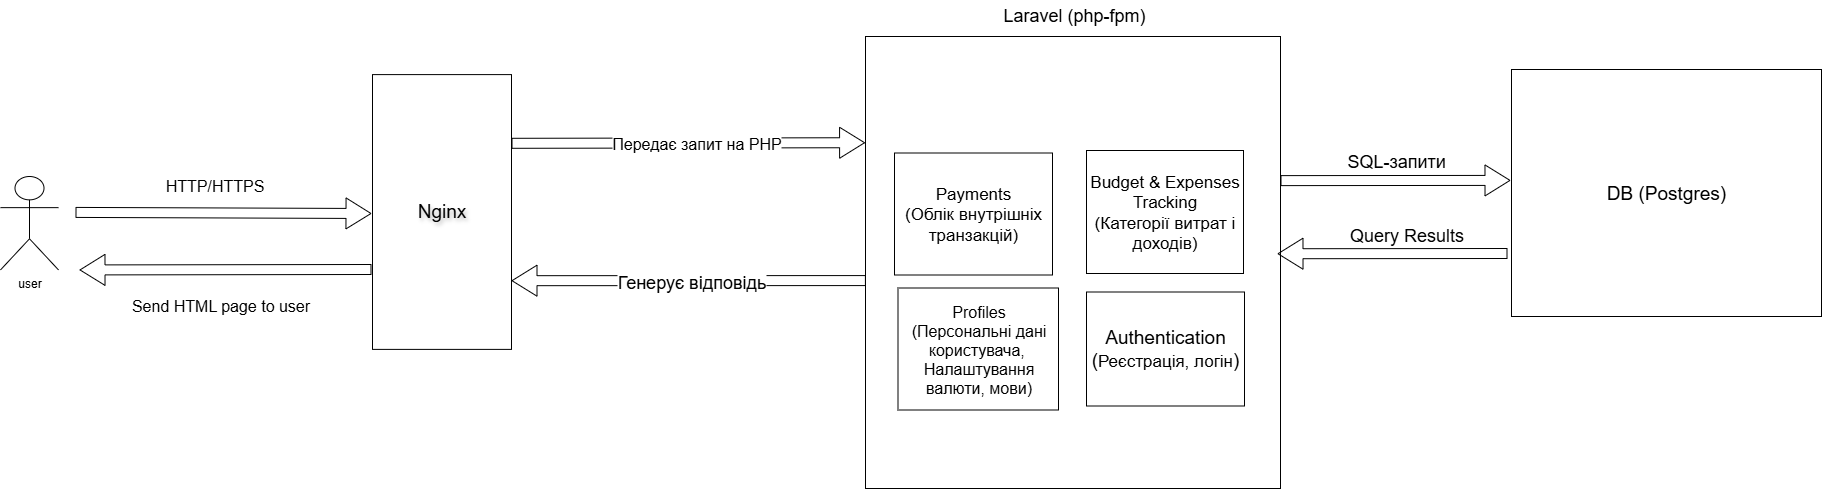

The diagram above was exported from draw.io. Its source (the exported page's mxGraphModel, read from the mxfile embedded in the PNG):
<mxGraphModel dx="2994" dy="-57" grid="0" gridSize="10" guides="1" tooltips="1" connect="1" arrows="1" fold="1" page="0" pageScale="1" pageWidth="827" pageHeight="1169" math="0" shadow="0">
  <root>
    <mxCell id="0" />
    <mxCell id="1" parent="0" />
    <mxCell id="jWeExyW2DROOvsjzwiRB-20" value="" style="rounded=0;whiteSpace=wrap;html=1;" vertex="1" parent="1">
      <mxGeometry x="278" y="1451" width="415" height="452" as="geometry" />
    </mxCell>
    <mxCell id="bnxk0rQptdeAh3aY68ZO-39" style="edgeStyle=none;curved=1;rounded=0;orthogonalLoop=1;jettySize=auto;html=1;exitX=1;exitY=0.5;exitDx=0;exitDy=0;fontSize=12;startSize=8;endSize=8;" parent="1" edge="1">
      <mxGeometry relative="1" as="geometry">
        <mxPoint x="-155" y="39.99999999999977" as="sourcePoint" />
        <Array as="points">
          <mxPoint x="-34" y="-59" />
        </Array>
      </mxGeometry>
    </mxCell>
    <mxCell id="bnxk0rQptdeAh3aY68ZO-58" value="&lt;span style=&quot;font-size: 19px;&quot;&gt;Аuthentication&lt;/span&gt;&lt;div&gt;&lt;span style=&quot;font-size: 19px;&quot;&gt;(&lt;/span&gt;&lt;span style=&quot;background-color: transparent; color: light-dark(rgb(0, 0, 0), rgb(255, 255, 255));&quot;&gt;&lt;font style=&quot;font-size: 17px;&quot;&gt;Реєстрація, логін&lt;/font&gt;&lt;/span&gt;&lt;span style=&quot;font-size: 19px; background-color: transparent; color: light-dark(rgb(0, 0, 0), rgb(255, 255, 255));&quot;&gt;)&lt;/span&gt;&lt;/div&gt;" style="rounded=0;whiteSpace=wrap;html=1;" parent="1" vertex="1">
      <mxGeometry x="499" y="1706.5" width="158" height="114" as="geometry" />
    </mxCell>
    <mxCell id="jWeExyW2DROOvsjzwiRB-1" value="&lt;font style=&quot;font-size: 16px;&quot;&gt;Profiles&lt;/font&gt;&lt;div&gt;&lt;font style=&quot;font-size: 16px;&quot;&gt;(Персональні дані користувача,&amp;nbsp;&lt;/font&gt;&lt;/div&gt;&lt;div&gt;&lt;font style=&quot;font-size: 16px;&quot;&gt;Налаштування валюти, мови)&lt;/font&gt;&lt;/div&gt;" style="rounded=0;whiteSpace=wrap;html=1;" vertex="1" parent="1">
      <mxGeometry x="310.5" y="1702.5" width="160.5" height="122" as="geometry" />
    </mxCell>
    <mxCell id="jWeExyW2DROOvsjzwiRB-3" value="&lt;font style=&quot;font-size: 17px;&quot;&gt;Payments&lt;/font&gt;&lt;div&gt;&lt;font style=&quot;font-size: 17px;&quot;&gt;(Облік внутрішніх транзакцій)&lt;/font&gt;&lt;/div&gt;" style="rounded=0;whiteSpace=wrap;html=1;" vertex="1" parent="1">
      <mxGeometry x="307" y="1567.5" width="158" height="122" as="geometry" />
    </mxCell>
    <mxCell id="jWeExyW2DROOvsjzwiRB-4" value="&lt;font style=&quot;font-size: 17px;&quot;&gt;Budget &amp;amp; Expenses Tracking&lt;/font&gt;&lt;div&gt;&lt;font style=&quot;font-size: 17px;&quot;&gt;(Категорії витрат і доходів)&lt;/font&gt;&lt;/div&gt;" style="rounded=0;whiteSpace=wrap;html=1;" vertex="1" parent="1">
      <mxGeometry x="499" y="1565" width="157" height="123" as="geometry" />
    </mxCell>
    <mxCell id="jWeExyW2DROOvsjzwiRB-6" value="user" style="shape=umlActor;verticalLabelPosition=bottom;verticalAlign=top;html=1;outlineConnect=0;" vertex="1" parent="1">
      <mxGeometry x="-587" y="1591" width="58" height="93.43" as="geometry" />
    </mxCell>
    <mxCell id="jWeExyW2DROOvsjzwiRB-7" value="&lt;div&gt;&lt;span style=&quot;background-color: transparent; color: light-dark(rgb(0, 0, 0), rgb(255, 255, 255)); font-size: 19px;&quot;&gt;Nginx&lt;/span&gt;&lt;/div&gt;" style="rounded=0;whiteSpace=wrap;html=1;labelPosition=center;verticalLabelPosition=middle;align=center;verticalAlign=middle;textShadow=1;" vertex="1" parent="1">
      <mxGeometry x="-215" y="1489.1000000000001" width="139" height="274.79" as="geometry" />
    </mxCell>
    <mxCell id="jWeExyW2DROOvsjzwiRB-9" value="" style="shape=flexArrow;endArrow=classic;html=1;rounded=0;fontSize=12;startSize=8;endSize=8;curved=1;" edge="1" parent="1">
      <mxGeometry width="50" height="50" relative="1" as="geometry">
        <mxPoint x="-512" y="1626.92" as="sourcePoint" />
        <mxPoint x="-216" y="1628" as="targetPoint" />
      </mxGeometry>
    </mxCell>
    <mxCell id="jWeExyW2DROOvsjzwiRB-10" value="HTTP/HTTPS" style="text;html=1;align=center;verticalAlign=middle;resizable=0;points=[];autosize=1;strokeColor=none;fillColor=none;fontSize=16;" vertex="1" parent="1">
      <mxGeometry x="-432" y="1584" width="117" height="31" as="geometry" />
    </mxCell>
    <mxCell id="jWeExyW2DROOvsjzwiRB-11" value="" style="shape=flexArrow;endArrow=classic;html=1;rounded=0;fontSize=12;startSize=8;endSize=8;curved=1;" edge="1" parent="1">
      <mxGeometry width="50" height="50" relative="1" as="geometry">
        <mxPoint x="-216" y="1684" as="sourcePoint" />
        <mxPoint x="-508" y="1684.4299999999998" as="targetPoint" />
      </mxGeometry>
    </mxCell>
    <mxCell id="jWeExyW2DROOvsjzwiRB-12" value="Send HTML page to user" style="text;html=1;align=center;verticalAlign=middle;resizable=0;points=[];autosize=1;strokeColor=none;fillColor=none;fontSize=16;" vertex="1" parent="1">
      <mxGeometry x="-465" y="1704" width="196" height="31" as="geometry" />
    </mxCell>
    <mxCell id="jWeExyW2DROOvsjzwiRB-13" value="" style="shape=flexArrow;endArrow=classic;html=1;rounded=0;fontSize=12;startSize=8;endSize=8;curved=1;exitX=1;exitY=0.25;exitDx=0;exitDy=0;entryX=-0.001;entryY=0.235;entryDx=0;entryDy=0;entryPerimeter=0;" edge="1" source="jWeExyW2DROOvsjzwiRB-7" target="jWeExyW2DROOvsjzwiRB-20" parent="1">
      <mxGeometry width="50" height="50" relative="1" as="geometry">
        <mxPoint x="-55" y="1568" as="sourcePoint" />
        <mxPoint x="266" y="1531.25" as="targetPoint" />
      </mxGeometry>
    </mxCell>
    <mxCell id="jWeExyW2DROOvsjzwiRB-14" value="Передає запит на PHP" style="edgeLabel;html=1;align=center;verticalAlign=middle;resizable=0;points=[];fontSize=16;" vertex="1" connectable="0" parent="jWeExyW2DROOvsjzwiRB-13">
      <mxGeometry x="0.0473" relative="1" as="geometry">
        <mxPoint as="offset" />
      </mxGeometry>
    </mxCell>
    <mxCell id="jWeExyW2DROOvsjzwiRB-15" value="" style="shape=flexArrow;endArrow=classic;html=1;rounded=0;fontSize=12;startSize=8;endSize=8;curved=1;exitX=0.001;exitY=0.54;exitDx=0;exitDy=0;entryX=1;entryY=0.75;entryDx=0;entryDy=0;exitPerimeter=0;" edge="1" source="jWeExyW2DROOvsjzwiRB-20" target="jWeExyW2DROOvsjzwiRB-7" parent="1">
      <mxGeometry width="50" height="50" relative="1" as="geometry">
        <mxPoint x="266" y="1619.75" as="sourcePoint" />
        <mxPoint x="211" y="1743.1699999999998" as="targetPoint" />
      </mxGeometry>
    </mxCell>
    <mxCell id="jWeExyW2DROOvsjzwiRB-16" value="Генерує відповідь" style="edgeLabel;html=1;align=center;verticalAlign=middle;resizable=0;points=[];fontSize=18;" vertex="1" connectable="0" parent="jWeExyW2DROOvsjzwiRB-15">
      <mxGeometry x="-0.0062" y="1" relative="1" as="geometry">
        <mxPoint as="offset" />
      </mxGeometry>
    </mxCell>
    <mxCell id="jWeExyW2DROOvsjzwiRB-22" value="Query Results" style="edgeLabel;html=1;align=center;verticalAlign=middle;resizable=0;points=[];fontSize=18;" vertex="1" connectable="0" parent="jWeExyW2DROOvsjzwiRB-15">
      <mxGeometry x="-0.0062" y="1" relative="1" as="geometry">
        <mxPoint x="715" y="-47" as="offset" />
      </mxGeometry>
    </mxCell>
    <mxCell id="jWeExyW2DROOvsjzwiRB-17" value="&lt;span style=&quot;font-size: 19px;&quot;&gt;DB (Postgres)&lt;/span&gt;" style="rounded=0;whiteSpace=wrap;html=1;" vertex="1" parent="1">
      <mxGeometry x="924" y="1484.0000000000002" width="310" height="247" as="geometry" />
    </mxCell>
    <mxCell id="jWeExyW2DROOvsjzwiRB-18" value="" style="shape=flexArrow;endArrow=classic;html=1;rounded=0;fontSize=12;startSize=8;endSize=8;curved=1;entryX=1;entryY=0.517;entryDx=0;entryDy=0;entryPerimeter=0;" edge="1" parent="1">
      <mxGeometry width="50" height="50" relative="1" as="geometry">
        <mxPoint x="920" y="1668" as="sourcePoint" />
        <mxPoint x="690" y="1668.2350000000001" as="targetPoint" />
      </mxGeometry>
    </mxCell>
    <mxCell id="jWeExyW2DROOvsjzwiRB-19" value="" style="shape=flexArrow;endArrow=classic;html=1;rounded=0;fontSize=12;startSize=8;endSize=8;curved=1;entryX=1;entryY=0.517;entryDx=0;entryDy=0;entryPerimeter=0;" edge="1" parent="1">
      <mxGeometry width="50" height="50" relative="1" as="geometry">
        <mxPoint x="693" y="1595.1250000000002" as="sourcePoint" />
        <mxPoint x="923" y="1594.89" as="targetPoint" />
      </mxGeometry>
    </mxCell>
    <mxCell id="jWeExyW2DROOvsjzwiRB-21" value="&lt;font style=&quot;font-size: 18px;&quot;&gt;Laravel (php-fpm)&lt;/font&gt;" style="text;html=1;align=center;verticalAlign=middle;whiteSpace=wrap;rounded=0;" vertex="1" parent="1">
      <mxGeometry x="377" y="1415" width="220" height="30" as="geometry" />
    </mxCell>
    <mxCell id="jWeExyW2DROOvsjzwiRB-23" value="SQL-запити" style="text;whiteSpace=wrap;html=1;fontSize=18;" vertex="1" parent="1">
      <mxGeometry x="758" y="1559" width="105" height="36" as="geometry" />
    </mxCell>
  </root>
</mxGraphModel>